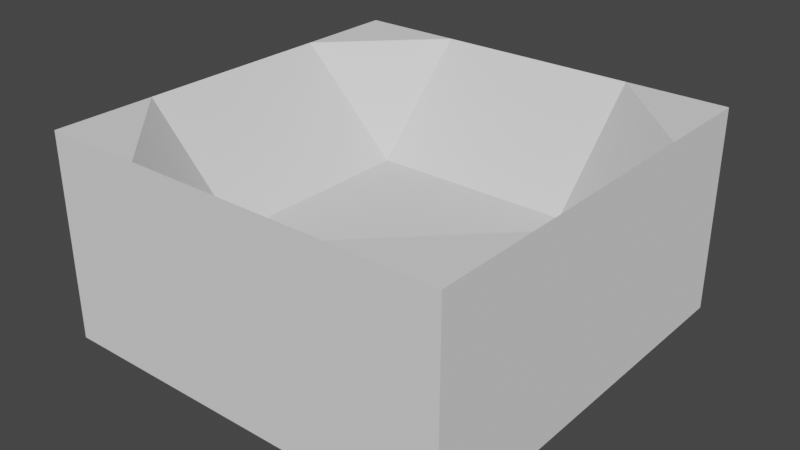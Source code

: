 # Source: sloped_hole.blend  (saved by Blender 2.90.8; exported with 4.5.12 LTS)
import bpy
from mathutils import Matrix  # noqa: F401  (used for matrix-valued properties, if any)

bpy.ops.wm.read_factory_settings(use_empty=True)
scene = bpy.context.scene
scene.name = 'Scene'

# ---- world
world_world = bpy.data.worlds.new('World'); scene.world = world_world
world_world.use_nodes = True; world_world.node_tree.nodes.clear()
_N = world_world.node_tree.nodes; _L = world_world.node_tree.links
n0 = _N.new('ShaderNodeOutputWorld'); n0.name = 'World Output'; n0.location = (300, 300)
n1 = _N.new('ShaderNodeBackground'); n1.name = 'Background'; n1.location = (10, 300)
n1.inputs[0].default_value = (0.05088, 0.05088, 0.05088, 1.0)
_L.new(n1.outputs[0], n0.inputs[0])
n0.is_active_output = True
world_world.color = (0.05088, 0.05088, 0.05088)
world_world.use_sun_shadow = False
world_world.sun_shadow_jitter_overblur = 0.0

# ---- meshes
me_cube_025 = bpy.data.meshes.new('Cube.025')
me_cube_025.from_pydata([(-0.5, 0.5, 0.0), (-1.0, 1.0, -1.0), (-1.0, 1.0, 1.0), (-0.5, 1.0, 1.0), (-1.0, 0.5, 1.0), (0.5, 0.5, 0.0), (1.0, 1.0, -1.0), (1.0, 1.0, 1.0), (0.5, 1.0, 1.0), (1.0, 0.5, 1.0), (-0.5, -0.5, 0.0), (-1.0, -1.0, -1.0), (-1.0, -1.0, 1.0), (-0.5, -1.0, 1.0), (-1.0, -0.5, 1.0), (0.5, -0.5, 0.0), (1.0, -1.0, -1.0), (1.0, -1.0, 1.0), (0.5, -1.0, 1.0), (1.0, -0.5, 1.0)], [], [(4, 3, 2), (4, 0, 3), (9, 7, 8), (9, 8, 5), (4, 14, 10, 0), (14, 12, 13), (14, 13, 10), (5, 0, 10, 15), (9, 5, 15, 19), (19, 18, 17), (19, 15, 18), (2, 3, 8, 7, 6, 1), (3, 0, 5, 8), (7, 9, 19, 17, 16, 6), (1, 11, 12, 14, 4, 2), (12, 11, 16, 17, 18, 13), (11, 1, 6, 16), (13, 18, 15, 10)])
_uv = me_cube_025.uv_layers.new(name='UVMap')
_uv.uv.foreach_set('vector', [0.625, 0.1875, 0.0, 0.0, 0.625, 0.25, 0.625, 0.1875, 0.0, 0.0, 0.0, 0.0, 0.375, 0.8125, 0.375, 0.75, 1.0, 1.0, 0.375, 0.8125, 1.0, 1.0, 1.0, 1.0, 0.625, 0.1875, 0.375, 0.8125, 1.0, 1.0, 0.0, 0.0, 0.375, 0.8125, 0.375, 0.75, 1.0, 1.0, 0.375, 0.8125, 1.0, 1.0, 1.0, 1.0, 1.0, 1.0, 0.0, 0.0, 0.0, 0.0, 0.0, 0.0, 0.375, 0.8125, 1.0, 1.0, 0.0, 0.0, 0.625, 0.1875, 0.625, 0.1875, 0.0, 0.0, 0.625, 0.25, 0.625, 0.1875, 0.0, 0.0, 0.0, 0.0, 0.625, 0.25, 0.0, 0.0, 1.0, 1.0, 0.375, 0.75, 0.875, 0.5, 0.0, 0.0, 0.0, 0.0, 0.0, 0.0, 1.0, 1.0, 1.0, 1.0, 0.375, 0.75, 0.375, 0.8125, 0.625, 0.1875, 0.625, 0.25, 0.125, 0.5, 0.875, 0.5, 0.0, 0.0, 0.0, 0.0, 0.375, 0.75, 0.375, 0.8125, 0.625, 0.1875, 0.625, 0.25, 0.375, 0.75, 0.0, 0.0, 0.125, 0.5, 0.625, 0.25, 0.0, 0.0, 1.0, 1.0, 0.0, 0.0, 0.0, 0.0, 0.875, 0.5, 0.125, 0.5, 1.0, 1.0, 0.0, 0.0, 0.0, 0.0, 0.0, 0.0])
me_cube_025.use_remesh_fix_poles = True
me_cube_025.use_remesh_preserve_attributes = False
me_cube_025.use_mirror_vertex_groups = False
me_cube_025.update()

# ---- objects
ob_cube_022 = bpy.data.objects.new('Cube.022', me_cube_025)

# ---- transforms, parenting, visibility, modifiers, constraints
ob_cube_022.location = (0.0, 0.0, 0.5)
ob_cube_022.scale = (1.0, 1.0, 0.5)
ob_cube_022.lineart.crease_threshold = 0.0

# ---- collection membership
scene.collection.objects.link(ob_cube_022)

# ---- scene / render settings (as saved in the file)
scene.frame_start = 1; scene.frame_end = 250; scene.frame_set(1)
scene.render.engine = 'BLENDER_EEVEE_NEXT'
scene.cycles.use_denoising = False
scene.cycles.samples = 128
scene.cycles.sampling_pattern = 'TABULATED_SOBOL'
scene.cycles.use_adaptive_sampling = False
scene.cycles.use_light_tree = False
scene.view_settings.view_transform = 'Filmic'
bpy.context.view_layer.update()

# ---- added for rendering (the .blend has no active camera and no usable light): camera, sun
cam_auto = bpy.data.cameras.new('AutoCamera')
cam_auto.lens = 50.0
cam_auto.sensor_width = 36.0
cam_auto.clip_end = 1000.0
ob_auto_camera = bpy.data.objects.new('AutoCamera', cam_auto)
scene.collection.objects.link(ob_auto_camera)
ob_auto_camera.location = (2.77567, -3.33081, 2.72054)
ob_auto_camera.rotation_euler = (1.09748, -7.21219e-08, 0.694738)
scene.camera = ob_auto_camera
light_auto_sun = bpy.data.lights.new('AutoSun', 'SUN')
light_auto_sun.energy = 3.0
light_auto_sun.angle = 0.0523599
ob_auto_sun = bpy.data.objects.new('AutoSun', light_auto_sun)
scene.collection.objects.link(ob_auto_sun)
ob_auto_sun.rotation_euler = (0.872665, 0.174533, 0.523599)
bpy.context.view_layer.update()
